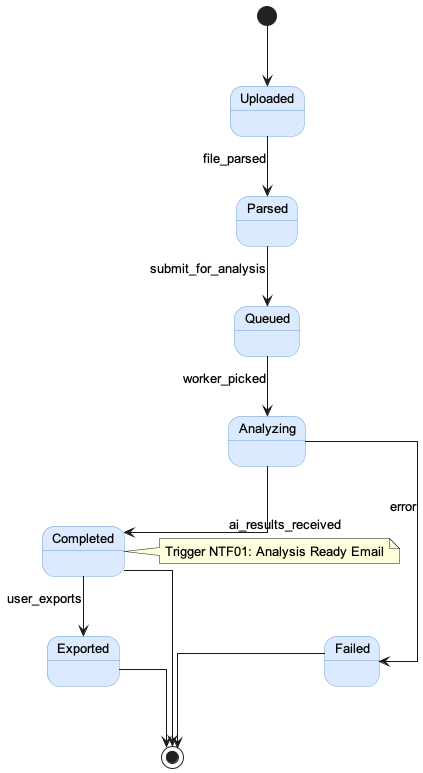

The diagram above was rendered by PlantUML. Its source (embedded in the PNG):
@startuml
skinparam shadowing false
skinparam defaultFontName Arial
skinparam defaultFontSize 13
skinparam linetype ortho
skinparam state {
    BackgroundColor #dbeafe
    BorderColor #6b9fd6
    RoundCorner 14
}

[*] --> Uploaded
Uploaded  --> Parsed         : file_parsed
Parsed    --> Queued         : submit_for_analysis
Queued    --> Analyzing      : worker_picked
Analyzing --> Completed      : ai_results_received
note right of Completed
  Trigger NTF01: Analysis Ready Email
end note
Analyzing --> Failed         : error
Completed --> Exported       : user_exports
Completed --> [*]
Exported  --> [*]
Failed    --> [*]
@enduml